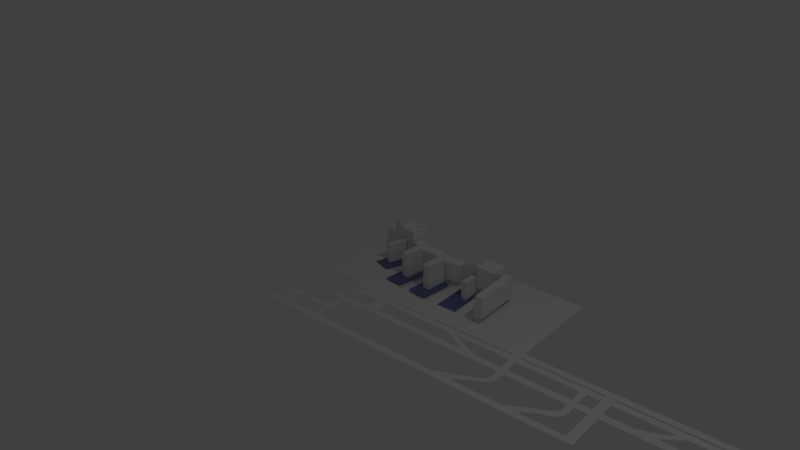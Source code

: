 # Source: aeroporto1.blend  (saved by Blender 2.79.0; exported with 4.5.12 LTS)
import bpy
from mathutils import Matrix  # noqa: F401  (used for matrix-valued properties, if any)

bpy.ops.wm.read_factory_settings(use_empty=True)
scene = bpy.context.scene
scene.name = 'Scene'

# ---- collections
col_collection_1 = bpy.data.collections.new('Collection 1'); scene.collection.children.link(col_collection_1)

# ---- materials (node trees are filled in below, after node groups)
mat_material = bpy.data.materials.new('Material')
mat_material.alpha_threshold = 0.0
mat_material.use_transparent_shadow = False
mat_material.diffuse_color = (0.1557, 0.1754, 0.3757, 1.0)
mat_material.roughness = 0.5
mat_material.line_color = (0.0, 0.0, 0.0, 1.0)

# ---- material node trees

# ---- world
world_world = bpy.data.worlds.new('World'); scene.world = world_world
world_world.color = (0.05088, 0.05088, 0.05088)
world_world.use_sun_shadow = False
world_world.sun_shadow_jitter_overblur = 0.0
world_world.cycles.sampling_method = 'MANUAL'

# ---- cameras
cam_camera = bpy.data.cameras.new('Camera')
cam_camera.clip_end = 100.0
cam_camera.lens = 35.0
cam_camera.sensor_width = 32.0
cam_camera.sensor_height = 18.0
cam_camera.ortho_scale = 7.314
cam_camera.dof.focus_distance = 0.0
cam_camera.dof.aperture_fstop = 128.0

# ---- lights
light_lamp = bpy.data.lights.new('Lamp', 'POINT')
light_lamp.transmission_factor = 0.0
light_lamp.cutoff_distance = 30.0
light_lamp.energy = 100.0
light_lamp.shadow_buffer_clip_start = 1.001
light_lamp.shadow_soft_size = 0.1
light_lamp.shadow_maximum_resolution = 0.006
light_lamp.use_absolute_resolution = True

# ---- meshes
me_plane_013 = bpy.data.meshes.new('Plane.013')
me_plane_013.from_pydata([(-2.142, 0.6838, -0.02022), (-0.2646, 0.6356, -0.02022), (-2.142, 2.684, -0.02022), (-0.2646, 2.636, -0.02022), (-1.79, 0.6849, -0.02022), (-1.81, 2.685, -0.02022), (-1.79, 0.5198, 0.0004644), (-1.789, 0.6502, 0.0004644), (1.593, 0.2551, 0.0004644), (-1.762, 0.3473, 0.0004644), (1.593, 0.3854, 0.0004644), (-1.762, 0.4777, 0.0004644), (0.4718, -0.916, 0.0004644), (-2.224, -0.8731, 0.0004644), (0.4724, -0.7878, 0.0004644), (-2.218, -0.7485, 0.0004644), (-2.048, -0.8768, 0.0004647), (-2.138, -0.8753, 0.0004644), (-2.133, -0.7507, 0.0004644), (-2.048, -0.7486, 0.0004647), (-2.184, -0.4269, 0.0004644), (-2.134, -0.3531, 0.0004644), (-2.118, -0.8801, 0.0004644), (-2.105, -0.7551, 0.0004644), (-2.039, -0.3511, 0.0004647), (-2.107, -0.347, 0.0004647), (-2.081, -0.5863, 0.0004647), (-2.118, -0.5832, 0.0004644), (-2.096, -0.4452, 0.0004647), (-2.043, -0.4428, 0.0004647), (-2.075, -0.6765, 0.0004647), (-2.118, -0.6888, 0.0004644), (-2.162, -0.6511, 0.0004644), (-2.211, -0.6333, 0.0004644), (-2.206, -0.5463, 0.0004644), (-2.15, -0.4768, 0.0004644), (-2.06, -0.5131, 0.0004647), (-2.115, -0.5302, 0.0004644), (-1.778, -0.3066, 0.0004647), (-1.779, -0.4674, 0.0004647), (-1.814, -0.4633, 0.0004647), (-1.815, -0.3612, 0.0004647), (-1.726, -0.3221, 0.0004647), (-1.726, -0.4829, 0.0004647), (-1.705, -0.739, 0.0004644), (-1.702, -0.8858, 0.0004644), (-1.779, -0.884, 0.0004644), (-1.779, -0.7332, 0.0004644), (-1.729, -0.6498, 0.0004647), (-1.775, -0.6578, 0.0004647), (1.558, -0.1504, 0.0004647), (-1.834, -0.05587, 0.0004644), (1.559, -0.02006, 0.0004644), (-1.834, 0.07448, 0.0004644), (-1.717, -0.0866, 0.0004644), (-1.718, 0.07131, 0.0004644), (-1.767, -0.07343, 0.0004644), (-1.808, 0.07379, 0.0004644), (-1.648, 0.06938, 0.0004644), (-1.645, -0.06594, 0.0004644), (-1.68, -0.06448, 0.0004644), (-1.684, 0.07037, 0.0004644), (-1.696, -0.06646, 0.0004644), (-1.705, 0.07095, 0.0004644), (-0.4949, -0.7801, 0.0004644), (-0.5832, -0.9149, 0.0004644), (-0.7351, -0.9086, 0.0004644), (-0.6289, -0.7735, 0.0004644), (-0.2443, -0.1149, 0.0004644), (-0.2971, -0.1074, 0.0004644), (-0.2555, -0.4275, 0.0004644), (-0.3002, -0.373, 0.0004644), (-0.3486, -0.5502, 0.0004644), (-0.3986, -0.5132, 0.0004644), (-0.3339, -0.4332, 0.0004644), (-0.2928, -0.495, 0.0004644), (-0.2918, -0.2858, 0.0004644), (-0.2408, -0.3347, 0.0004644), (-0.2985, 0.03228, 0.0004644), (-0.2477, 0.02945, 0.0004644), (-0.07134, -0.7945, 0.0004644), (-0.1453, -0.9262, 0.0004644), (0.04015, -0.7983, 0.0004644), (-0.009668, -0.9297, 0.0004644), (0.2545, -0.1343, 0.0004647), (0.3018, -0.1357, 0.0004644), (-0.07134, -0.7945, 0.0004644), (-0.07134, -0.7945, 0.0004644), (0.04015, -0.7983, 0.0004644), (0.04015, -0.7983, 0.0004644), (0.3009, -0.2012, 0.0004644), (0.3025, -0.2486, 0.0004644), (0.3068, -0.3119, 0.0004644), (0.298, -0.3677, 0.0004644), (0.2904, -0.436, 0.0004644), (0.2736, -0.4652, 0.0004644), (0.2568, -0.5174, 0.0004644), (0.2289, -0.5522, 0.0004644), (0.1809, -0.5904, 0.0004644), (0.1504, -0.6164, 0.0004644), (0.1281, -0.6598, 0.0004644), (0.1057, -0.7033, 0.0004644), (0.06488, -0.7446, 0.0004644), (-0.008631, -0.7298, 0.0004644), (0.01371, -0.6863, 0.0004644), (0.03777, -0.6441, 0.0004644), (0.06192, -0.6089, 0.0004644), (0.09002, -0.572, 0.0004644), (0.1195, -0.5315, 0.0004644), (0.1758, -0.4717, 0.0004644), (0.2033, -0.432, 0.0004644), (0.2296, -0.3868, 0.0004644), (0.2432, -0.353, 0.0004644), (0.2488, -0.3086, 0.0004644), (0.2482, -0.2527, 0.0004644), (0.248, -0.2017, 0.0004644), (0.2525, 0.0161, 0.0004644), (0.2997, 0.01484, 0.0004644), (-0.3131, 0.4792, 0.0004644), (-0.3166, 0.6097, 0.0004644), (-0.3086, 0.3074, 0.0004644), (-0.312, 0.4378, 0.0004644), (-0.2625, 0.6079, 0.0004644), (-0.2605, 0.436, 0.0004644), (-0.261, 0.4774, 0.0004644), (-0.259, 0.3056, 0.0004644), (0.3037, 0.5924, 0.0004644), (0.304, 0.4206, 0.0004644), (0.3039, 0.462, 0.0004644), (0.2987, 0.2904, 0.0004644), (0.2399, 0.4638, 0.0004644), (0.245, 0.2919, 0.0004644), (0.2403, 0.5941, 0.0004644), (0.2398, 0.4224, 0.0004644), (0.4032, 0.5897, 0.0004644), (0.4027, 0.4179, 0.0004644), (0.4014, 0.01213, 0.0004644), (0.3986, -0.929, 0.0004644), (0.399, -0.8001, 0.0004644), (0.401, -0.1367, 0.0004647), (0.4028, 0.4593, 0.0004644), (0.4023, 0.2876, 0.0004644), (0.4712, 0.5878, 0.0004644), (0.4717, 0.416, 0.0004644), (0.4729, 0.01022, 0.0004644), (0.4734, -0.1375, 0.0004647), (0.4716, 0.4575, 0.0004644), (0.4721, 0.2857, 0.0004644), (0.6874, 0.0045, 0.0004644), (0.6845, -0.1396, 0.0004647), (0.8291, 0.000719, 0.0004644), (0.8287, -0.1411, 0.0004647), (0.9806, 0.4022, 0.0004644), (0.9189, 0.2735, 0.0004644), (1.041, 0.4005, 0.0004644), (0.9932, 0.2714, 0.0004644), (0.6874, 0.0045, 0.0004644), (0.6874, 0.0045, 0.0004644), (0.8291, 0.000719, 0.0004644), (0.8291, 0.000719, 0.0004644), (0.9932, 0.2714, 0.0004644), (0.9932, 0.2714, 0.0004644), (0.9189, 0.2735, 0.0004644), (0.9189, 0.2735, 0.0004644), (0.7156, 0.0373, 0.0004644), (0.7539, 0.05788, 0.0004644), (0.7796, 0.08776, 0.0004644), (0.8095, 0.1145, 0.0004644), (0.84, 0.1409, 0.0004644), (0.8598, 0.1752, 0.0004644), (0.8843, 0.206, 0.0004644), (0.9011, 0.2425, 0.0004644), (0.8491, 0.03373, 0.0004644), (0.8674, 0.06382, 0.0004644), (0.8856, 0.0939, 0.0004644), (0.9038, 0.124, 0.0004644), (0.922, 0.1541, 0.0004644), (0.9403, 0.1841, 0.0004644), (0.9585, 0.2142, 0.0004644), (0.9767, 0.2443, 0.0004644), (1.355, 0.5637, 0.0004644), (1.353, 0.392, 0.0004644), (1.354, 0.4334, 0.0004644), (1.35, -0.1464, 0.0004647), (1.351, -0.0132, 0.0004644), (1.353, 0.2616, 0.0004644), (1.288, 0.4352, 0.0004644), (1.277, -0.1456, 0.0004647), (1.279, -0.0113, 0.0004644), (1.285, 0.2635, 0.0004644), (1.291, 0.5655, 0.0004644), (1.287, 0.3938, 0.0004644), (1.456, 0.5416, 0.0004644), (1.461, 0.3891, 0.0004644), (1.46, 0.4305, 0.0004644), (1.474, -0.1476, 0.0004647), (1.428, 0.004634, 0.0004647), (1.446, 0.2651, 0.0004644), (1.498, 0.388, 0.0004644), (1.497, 0.4295, 0.0004644), (1.504, -0.1479, 0.0004647), (1.509, -0.02203, 0.0004647), (1.499, 0.2576, 0.0004644), (1.507, 0.0161, 0.0004644), (1.507, 0.04153, 0.0004644), (1.506, 0.06695, 0.0004644), (1.505, 0.09238, 0.0004644), (1.504, 0.1178, 0.0004644), (1.503, 0.1432, 0.0004644), (1.502, 0.1687, 0.0004644), (1.501, 0.1941, 0.0004644), (1.5, 0.2195, 0.0004644), (1.5, 0.2449, 0.0004644), (1.452, 0.03297, 0.0004644), (1.459, 0.05354, 0.0004644), (1.462, 0.07743, 0.0004644), (1.465, 0.09851, 0.0004644), (1.467, 0.12, 0.0004644), (1.47, 0.1438, 0.0004644), (1.472, 0.1669, 0.0004644), (1.467, 0.2, 0.0004644), (1.454, 0.2341, 0.0004644), (1.446, 0.2528, 0.0004644), (1.478, 0.43, 0.0004644), (1.458, 0.4957, 0.0004644), (1.476, 0.536, 0.0004644), (1.496, 0.4947, 0.0004644), (1.477, 0.4952, 0.0004644), (1.469, 0.4302, 0.0004644), (1.457, 0.5283, 0.0004644), (1.494, 0.5066, 0.0004644), (1.488, 0.4297, 0.0004644), (1.459, 0.4631, 0.0004644), (1.466, 0.5413, 0.0004644), (1.497, 0.4621, 0.0004644), (1.478, 0.5285, 0.0004644), (1.478, 0.4626, 0.0004644), (1.487, 0.4949, 0.0004644), (1.468, 0.4955, 0.0004644), (1.468, 0.4628, 0.0004644), (1.487, 0.4623, 0.0004644), (1.487, 0.5189, 0.0004644), (1.467, 0.5281, 0.0004644), (-0.7566, 0.319, 0.0004644), (-0.8352, 0.3218, 0.0004644), (-0.8372, 0.4523, 0.0004644), (-0.76, 0.4494, 0.0004644), (-0.6457, 0.04814, 0.0004644), (-0.5208, 0.04583, 0.0004644), (-0.5194, -0.09381, 0.0004644), (-0.6438, -0.09005, 0.0004644), (-1.524, 0.5125, 0.0004644), (-1.523, 0.3408, 0.0004644), (-1.523, -0.06887, 0.0004644), (-1.524, 0.6429, 0.0004644), (-1.524, 0.4711, 0.0004644), (-1.523, 0.06674, 0.0004644), (-1.435, 0.6404, 0.0004644), (-1.433, 0.4686, 0.0004644), (-1.428, 0.06471, 0.0004644), (-1.433, 0.51, 0.0004644), (-1.431, 0.3382, 0.0004644), (-1.426, -0.0712, 0.0004644), (-0.1005, 0.4731, 0.0004644), (-0.1045, 0.6035, 0.0004644)], [], [(4, 1, 3, 5), (0, 4, 5, 2), (251, 6, 7, 254), (252, 9, 11, 255), (17, 13, 15, 18), (46, 16, 19, 47), (22, 17, 18, 23), (35, 34, 20, 21), (16, 22, 23, 19), (29, 28, 25, 24), (30, 31, 27, 26), (36, 37, 28, 29), (19, 23, 31, 30), (18, 15, 33, 32), (32, 33, 34, 35), (28, 35, 21, 25), (26, 27, 37, 36), (40, 41, 38, 39), (29, 24, 41, 40), (39, 38, 42, 43), (66, 45, 44, 67), (45, 46, 47, 44), (48, 44, 47, 49), (43, 48, 49, 39), (56, 51, 53, 57), (62, 54, 55, 63), (54, 56, 57, 55), (253, 59, 58, 256), (59, 60, 61, 58), (60, 62, 63, 61), (38, 56, 54, 42), (87, 86, 80), (65, 66, 67, 64), (77, 76, 69, 68), (75, 74, 71, 70), (64, 67, 73, 72), (72, 73, 74, 75), (70, 71, 76, 77), (68, 69, 78, 79), (84, 68, 79, 116), (89, 87, 80, 82), (88, 89, 82), (90, 115, 84, 85), (81, 65, 64, 86, 87), (137, 83, 89, 88, 138), (83, 81, 87, 89), (82, 80, 103, 102), (102, 103, 104, 101), (101, 104, 105, 100), (100, 105, 106, 99), (99, 106, 107, 98), (98, 107, 108, 97), (97, 108, 109, 96), (96, 109, 110, 95), (95, 110, 111, 94), (94, 111, 112, 93), (93, 112, 113, 92), (92, 113, 114, 91), (91, 114, 115, 90), (85, 84, 116, 117), (139, 85, 117, 136), (125, 120, 121, 123), (124, 118, 119, 122), (131, 125, 123, 133), (263, 124, 122, 264), (78, 120, 125, 79), (141, 129, 127, 135), (140, 128, 126, 134), (129, 131, 133, 127), (128, 130, 132, 126), (116, 131, 129, 117), (12, 137, 138, 14), (145, 139, 136, 144), (147, 141, 135, 143), (146, 140, 134, 142), (157, 156, 148), (153, 162, 163), (186, 146, 142, 190), (138, 139, 145, 14), (147, 144, 136, 141), (146, 143, 135, 140), (159, 157, 148, 150), (158, 159, 150), (155, 153, 163, 161), (160, 155, 161), (171, 153, 155, 179), (149, 145, 144, 156, 157), (187, 151, 159, 158, 188), (151, 149, 157, 159), (189, 160, 161, 154, 191), (162, 147, 143, 152, 163), (161, 163, 152, 154), (148, 164, 172, 150), (164, 165, 173, 172), (165, 166, 174, 173), (166, 167, 175, 174), (167, 168, 176, 175), (168, 169, 177, 176), (169, 170, 178, 177), (170, 171, 179, 178), (195, 183, 184, 196), (197, 185, 181, 193), (194, 182, 180, 192, 229, 224, 232), (185, 189, 191, 181), (183, 187, 188, 184), (182, 186, 190, 180), (191, 186, 182, 181), (188, 189, 185, 184), (200, 195, 196, 201), (202, 197, 193, 198), (242, 229, 192, 233), (50, 200, 201, 52), (8, 202, 198, 10), (222, 197, 202, 212), (199, 198, 193, 194, 228, 223, 231), (196, 213, 203, 201), (213, 214, 204, 203), (214, 215, 205, 204), (215, 216, 206, 205), (216, 217, 207, 206), (217, 218, 208, 207), (218, 219, 209, 208), (219, 220, 210, 209), (220, 221, 211, 210), (221, 222, 212, 211), (240, 236, 227, 237), (239, 232, 224, 238), (236, 239, 238, 227), (223, 228, 239, 236), (228, 194, 232, 239), (234, 240, 237, 226), (199, 231, 240, 234), (231, 223, 236, 240), (226, 237, 241, 230), (237, 227, 235, 241), (235, 242, 233, 225), (227, 238, 242, 235), (238, 224, 229, 242), (124, 123, 121, 118), (120, 243, 246, 121), (243, 244, 245, 246), (69, 249, 248, 78), (249, 250, 247, 248), (243, 248, 247, 244), (262, 253, 256, 259), (261, 252, 255, 258), (260, 251, 254, 257), (250, 262, 259, 247), (244, 261, 258, 245), (118, 260, 257, 119), (260, 258, 255, 251), (261, 259, 256, 252), (130, 263, 264, 132), (1, 4, 7, 254, 257, 119, 122)])
me_plane_013.use_remesh_preserve_volume = False
me_plane_013.use_remesh_preserve_attributes = False
me_plane_013.use_mirror_vertex_groups = False
me_plane_013.update()
me_plane_011 = bpy.data.meshes.new('Plane.011')
me_plane_011.from_pydata([(-1.023, -1.893, 3.903e-08), (0.9767, -1.893, 3.903e-08), (-1.079, 1.454, 0.0), (0.9212, 1.454, 0.0)], [], [(0, 1, 3, 2)])
me_plane_011.materials.append(mat_material)
me_plane_011.use_remesh_preserve_volume = False
me_plane_011.use_remesh_preserve_attributes = False
me_plane_011.use_mirror_vertex_groups = False
me_plane_011.update()
me_plane_010 = bpy.data.meshes.new('Plane.010')
me_plane_010.from_pydata([(-1.023, -1.893, 3.903e-08), (0.9767, -1.893, 3.903e-08), (-1.0, 1.0, 0.0), (1.0, 1.0, 0.0)], [], [(0, 1, 3, 2)])
me_plane_010.materials.append(mat_material)
me_plane_010.use_remesh_preserve_volume = False
me_plane_010.use_remesh_preserve_attributes = False
me_plane_010.use_mirror_vertex_groups = False
me_plane_010.update()
me_plane_009 = bpy.data.meshes.new('Plane.009')
me_plane_009.from_pydata([(-1.023, -1.893, 3.903e-08), (0.9767, -1.893, 3.903e-08), (-1.0, 1.0, 0.0), (1.0, 1.0, 0.0)], [], [(0, 1, 3, 2)])
me_plane_009.materials.append(mat_material)
me_plane_009.use_remesh_preserve_volume = False
me_plane_009.use_remesh_preserve_attributes = False
me_plane_009.use_mirror_vertex_groups = False
me_plane_009.update()
me_plane_008 = bpy.data.meshes.new('Plane.008')
me_plane_008.from_pydata([(-0.9806, -1.447, 1.954e-08), (1.019, -1.447, 1.954e-08), (-1.002, 1.027, 0.0), (0.9976, 1.027, 0.0)], [], [(0, 1, 3, 2)])
me_plane_008.materials.append(mat_material)
me_plane_008.use_remesh_preserve_volume = False
me_plane_008.use_remesh_preserve_attributes = False
me_plane_008.use_mirror_vertex_groups = False
me_plane_008.update()
me_cube_007 = bpy.data.meshes.new('Cube.007')
me_cube_007.from_pydata([(-1.0, -1.0, -1.0), (-1.0, -1.0, 1.0), (-1.0, 1.0, -1.0), (-1.0, 1.0, 1.0), (1.0, -1.0, -1.0), (1.0, -1.0, 1.0), (1.0, 1.0, -1.0), (1.0, 1.0, 1.0)], [], [(0, 1, 3, 2), (2, 3, 7, 6), (6, 7, 5, 4), (4, 5, 1, 0), (2, 6, 4, 0), (7, 3, 1, 5)])
me_cube_007.use_remesh_preserve_volume = False
me_cube_007.use_remesh_preserve_attributes = False
me_cube_007.use_mirror_vertex_groups = False
me_cube_007.update()
me_cube_006 = bpy.data.meshes.new('Cube.006')
me_cube_006.from_pydata([(-1.0, -1.0, -1.0), (-1.0, -1.0, 1.0), (-1.0, 1.0, -1.0), (-1.0, 1.0, 1.0), (1.0, -1.0, -1.0), (1.0, -1.0, 1.0), (1.0, 1.0, -1.0), (1.0, 1.0, 1.0)], [], [(0, 1, 3, 2), (2, 3, 7, 6), (6, 7, 5, 4), (4, 5, 1, 0), (2, 6, 4, 0), (7, 3, 1, 5)])
me_cube_006.use_remesh_preserve_volume = False
me_cube_006.use_remesh_preserve_attributes = False
me_cube_006.use_mirror_vertex_groups = False
me_cube_006.update()
me_cube_005 = bpy.data.meshes.new('Cube.005')
me_cube_005.from_pydata([(-1.0, -1.0, -1.0), (-1.0, -1.0, 1.0), (-1.0, 1.0, -1.0), (-1.0, 1.0, 1.0), (1.0, -1.0, -1.0), (1.0, -1.0, 1.0), (1.0, 1.0, -1.0), (1.0, 1.0, 1.0)], [], [(0, 1, 3, 2), (2, 3, 7, 6), (6, 7, 5, 4), (4, 5, 1, 0), (2, 6, 4, 0), (7, 3, 1, 5)])
me_cube_005.use_remesh_preserve_volume = False
me_cube_005.use_remesh_preserve_attributes = False
me_cube_005.use_mirror_vertex_groups = False
me_cube_005.update()
me_cube_004 = bpy.data.meshes.new('Cube.004')
me_cube_004.from_pydata([(-1.0, -1.0, -1.0), (-1.0, -1.0, 1.0), (-1.0, 1.0, -1.0), (-1.0, 1.0, 1.0), (1.0, -1.0, -1.0), (1.0, -1.0, 1.0), (1.0, 1.0, -1.0), (1.0, 1.0, 1.0)], [], [(0, 1, 3, 2), (2, 3, 7, 6), (6, 7, 5, 4), (4, 5, 1, 0), (2, 6, 4, 0), (7, 3, 1, 5)])
me_cube_004.use_remesh_preserve_volume = False
me_cube_004.use_remesh_preserve_attributes = False
me_cube_004.use_mirror_vertex_groups = False
me_cube_004.update()
me_plane_005 = bpy.data.meshes.new('Plane.005')
me_plane_005.from_pydata([(-22.04, -2.155, -0.3738), (-20.04, -2.155, -0.3738), (-22.04, -0.155, -0.3738), (-20.04, -0.155, -0.3738), (-17.75, 0.3198, -0.3738), (-12.75, 0.3231, -0.3738), (-17.73, -0.4392, -0.3738), (-12.73, -0.436, -0.3738), (-22.04, -0.3494, -0.3738), (-20.04, -0.3443, -0.3738), (-17.73, -0.3385, -0.3738), (-12.73, -0.3258, -0.3738), (-19.99, -0.2607, -0.3738), (-17.69, -0.2507, -0.3738), (-21.99, -0.2694, -0.3738), (-12.7, -0.229, -0.3738), (-22.04, -0.3494, 0.4043), (-22.04, -2.155, 0.4043), (-20.04, -2.155, 0.4043), (-19.99, -0.2607, 0.4043), (-20.04, -0.155, 0.4043), (-22.04, -0.155, 0.4043), (-17.69, -0.2507, 0.4043), (-17.75, 0.3198, 0.4043), (-12.75, 0.3231, 0.4043), (-12.73, -0.3258, 0.4043), (-12.73, -0.436, 0.4043), (-17.73, -0.4392, 0.4043), (-21.99, -0.2694, 0.4043), (-20.04, -0.3443, 0.4043), (-17.73, -0.3385, 0.4043), (-12.7, -0.229, 0.4043), (9.11, -0.04628, 0.2503), (8.013, 0.2792, 0.2503), (9.11, -0.04628, -0.4004), (8.013, 0.2792, -0.4004), (-8.273, -0.5016, 0.2503), (-7.865, -0.1897, 0.2503), (-8.273, -0.5016, -0.4004), (-7.865, -0.1897, -0.4004), (-5.557, -0.5805, -0.4004), (-2.159, -0.6006, -0.4004), (0.7515, -0.3683, -0.4004), (5.286, -0.4096, -0.4004), (7.19, -0.1773, -0.4004), (6.41, 0.1984, -0.4004), (4.522, 0.0342, -0.4004), (0.2408, 0.08234, -0.4004), (-3.395, -0.2184, -0.4004), (-5.879, -0.1664, -0.4004), (7.19, -0.1773, 0.2503), (5.286, -0.4096, 0.2503), (0.7515, -0.3683, 0.2503), (-2.159, -0.6006, 0.2503), (-5.557, -0.5805, 0.2503), (-5.879, -0.1664, 0.2503), (-3.395, -0.2184, 0.2503), (0.2408, 0.08234, 0.2503), (4.522, 0.0342, 0.2503), (6.41, 0.1984, 0.2503), (8.273, 0.202, 0.2503), (8.273, 0.202, -0.4004), (-7.962, -0.2637, -0.4004), (-7.962, -0.2637, 0.2503), (-5.802, -0.2647, 0.2503), (-3.102, -0.3091, 0.2503), (0.362, -0.0246, 0.2503), (4.703, -0.07113, 0.2503), (6.595, 0.1092, 0.2503), (6.595, 0.1092, -0.4004), (4.703, -0.07113, -0.4004), (0.362, -0.0246, -0.4004), (-3.102, -0.3091, -0.4004), (-5.802, -0.2647, -0.4004), (8.403, 0.1635, -0.4004), (-8.01, -0.3007, -0.4004), (-8.01, -0.3007, 0.2503), (-5.764, -0.3137, 0.2503), (-2.955, -0.3543, 0.2503), (0.4225, -0.07795, 0.2503), (4.794, -0.1237, 0.2503), (6.687, 0.06477, 0.2503), (6.687, 0.06477, -0.4004), (4.794, -0.1237, -0.4004), (0.4225, -0.07795, -0.4004), (-2.955, -0.3543, -0.4004), (-5.764, -0.3137, -0.4004), (8.403, 0.1635, 0.2503), (-10.39, -0.231, -0.5611), (-10.31, -0.2806, -0.5611), (-10.39, -0.231, 0.4281), (-10.31, -0.2806, 0.4281), (22.53, 0.8103, -0.04845), (21.11, 1.407, -0.04845), (22.53, 0.8103, -0.6357), (21.11, 1.407, -0.6357), (18.6, 0.5945, -0.04845), (17.18, 1.191, -0.04845), (18.6, 0.5945, -0.6357), (17.18, 1.191, -0.6357), (15.63, 0.2409, -0.5635), (14.22, 0.9354, -0.5623), (15.6, 0.2593, 0.5746), (14.2, 0.9538, 0.5758), (9.269, -0.02653, -0.5635), (7.866, 0.668, -0.5623), (9.247, -0.008094, 0.5746), (7.844, 0.6864, 0.5758), (14.81, 0.678, 0.5753), (12.43, 0.1256, 0.5746), (11.02, 0.8201, 0.5758), (8.456, 0.4106, 0.5753), (11.63, 0.5443, 0.5753), (10.41, 0.7945, 0.5758), (11.82, 0.09998, 0.5746), (11.02, 0.5187, 0.5753), (8.489, 0.7135, 0.5758), (9.101, 0.4378, 0.5753), (9.893, 0.01905, 0.5746), (14.31, 0.9034, 0.5757), (7.956, 0.636, 0.5757), (11.13, 0.7697, 0.5757), (10.52, 0.7441, 0.5757), (8.601, 0.6631, 0.5757), (10.53, 0.7439, 0.6625), (11.02, 0.5186, 0.6621), (9.101, 0.4376, 0.6621), (8.601, 0.663, 0.6625), (15.16, 0.4685, 0.575), (15.31, 0.4188, 0.5749), (8.755, 0.2429, 0.575), (8.906, 0.1932, 0.5749), (11.96, 0.3557, 0.575), (12.11, 0.306, 0.5749), (11.35, 0.3341, 0.575), (11.5, 0.2844, 0.5749), (9.406, 0.2658, 0.575), (9.556, 0.2161, 0.5749), (15.24, 0.4318, -0.5632), (15.19, 0.4699, 0.5749), (15.3, 0.4261, 0.5749), (15.33, 0.3898, -0.5633), (18.5, 0.5792, -0.5656), (18.41, 0.6212, -0.5656), (18.36, 0.6593, 0.5726), (18.47, 0.6155, 0.5725)], [], [(14, 2, 3, 12), (10, 6, 7, 11), (13, 10, 11, 15), (0, 8, 9, 1), (4, 13, 15, 5), (8, 14, 12, 9), (12, 13, 10, 9), (28, 19, 20, 21), (30, 25, 26, 27), (22, 31, 25, 30), (17, 18, 29, 16), (23, 24, 31, 22), (16, 29, 19, 28), (19, 29, 30, 22), (4, 5, 24, 23), (9, 10, 30, 29), (11, 7, 26, 25), (13, 12, 19, 22), (7, 6, 27, 26), (8, 0, 17, 16), (14, 8, 16, 28), (0, 1, 18, 17), (2, 14, 28, 21), (1, 9, 29, 18), (12, 3, 20, 19), (5, 15, 31, 24), (6, 10, 30, 27), (3, 2, 21, 20), (11, 25, 91, 89), (13, 4, 23, 22), (60, 33, 35, 61), (73, 49, 39, 62), (62, 39, 37, 63), (68, 59, 33, 60), (40, 38, 36, 54), (45, 35, 33, 59), (39, 49, 55, 37), (49, 48, 56, 55), (48, 47, 57, 56), (47, 46, 58, 57), (46, 45, 59, 58), (34, 44, 50, 32), (44, 43, 51, 50), (43, 42, 52, 51), (42, 41, 53, 52), (41, 40, 54, 53), (63, 37, 55, 64), (64, 55, 56, 65), (65, 56, 57, 66), (66, 57, 58, 67), (67, 58, 59, 68), (61, 35, 45, 69), (69, 45, 46, 70), (70, 46, 47, 71), (71, 47, 48, 72), (72, 48, 49, 73), (85, 72, 73, 86), (84, 71, 72, 85), (83, 70, 71, 84), (82, 69, 70, 83), (74, 61, 69, 82), (80, 67, 68, 81), (79, 66, 67, 80), (78, 65, 66, 79), (77, 64, 65, 78), (76, 63, 64, 77), (81, 68, 60, 87), (62, 63, 90, 88), (86, 73, 62, 75), (87, 60, 61, 74), (32, 87, 74, 34), (40, 86, 75, 38), (38, 75, 76, 36), (50, 81, 87, 32), (36, 76, 77, 54), (54, 77, 78, 53), (53, 78, 79, 52), (52, 79, 80, 51), (51, 80, 81, 50), (34, 74, 82, 44), (44, 82, 83, 43), (43, 83, 84, 42), (42, 84, 85, 41), (41, 85, 86, 40), (88, 89, 91, 90), (63, 76, 91, 90), (31, 15, 88, 90), (76, 75, 89, 91), (15, 11, 89, 88), (25, 31, 90, 91), (75, 62, 88, 89), (92, 93, 95, 94), (94, 95, 99, 98), (98, 99, 97, 96), (96, 97, 93, 92), (94, 98, 96, 92), (99, 95, 93, 97), (138, 101, 103, 119, 108, 128, 139), (123, 116, 107, 120), (106, 131, 130, 111, 120, 107, 105, 104), (104, 105, 101, 138, 141, 100), (102, 109, 114, 118, 106, 104, 100), (107, 116, 113, 110, 103, 101, 105), (136, 117, 111, 130), (128, 108, 112, 132), (119, 103, 110, 121), (132, 112, 115, 134), (121, 110, 113, 122), (134, 115, 117, 136), (122, 113, 116, 123), (123, 117, 126, 127), (112, 121, 122, 115), (108, 119, 121, 112), (117, 123, 120, 111), (125, 124, 127, 126), (117, 115, 125, 126), (115, 122, 124, 125), (122, 123, 127, 124), (114, 135, 137, 118), (135, 134, 136, 137), (109, 133, 135, 114), (133, 132, 134, 135), (102, 129, 133, 109), (129, 140, 139, 128, 132, 133), (118, 137, 131, 106), (137, 136, 130, 131), (138, 139, 144, 143), (100, 141, 140, 129, 102), (142, 143, 144, 145), (141, 138, 143, 142), (140, 141, 142, 145), (139, 140, 145, 144)])
me_plane_005.use_remesh_preserve_volume = False
me_plane_005.use_remesh_preserve_attributes = False
me_plane_005.use_mirror_vertex_groups = False
me_plane_005.update()

# ---- objects
ob_plane_006 = bpy.data.objects.new('Plane.006', me_plane_013)
ob_plane_005 = bpy.data.objects.new('Plane.005', me_plane_011)
ob_plane_004 = bpy.data.objects.new('Plane.004', me_plane_010)
ob_plane_003 = bpy.data.objects.new('Plane.003', me_plane_009)
ob_plane_002 = bpy.data.objects.new('Plane.002', me_plane_008)
ob_cube_003 = bpy.data.objects.new('Cube.003', me_cube_007)
ob_cube_002 = bpy.data.objects.new('Cube.002', me_cube_006)
ob_cube_001 = bpy.data.objects.new('Cube.001', me_cube_005)
ob_cube = bpy.data.objects.new('Cube', me_cube_004)
ob_plane = bpy.data.objects.new('Plane', me_plane_005)
ob_lamp = bpy.data.objects.new('Lamp', light_lamp)
ob_camera = bpy.data.objects.new('Camera', cam_camera)

# ---- transforms, parenting, visibility, modifiers, constraints
ob_plane_006.location = (1.742, 0.09949, -0.2751)
ob_plane_006.rotation_euler = (0.0, -0.0, 0.2626)
ob_plane_006.scale = (2.032, 0.8277, 1.0)
ob_plane_006.lineart.crease_threshold = 0.0
ob_plane_005.location = (-0.6249, 0.6799, -0.2931)
ob_plane_005.rotation_euler = (0.0, -0.0, 0.2528)
ob_plane_005.scale = (0.1719, 0.2031, 0.2032)
ob_plane_005.lineart.crease_threshold = 0.0
ob_plane_004.location = (-1.159, 0.5389, -0.2557)
ob_plane_004.rotation_euler = (0.0, -0.0, 0.1417)
ob_plane_004.scale = (0.1719, 0.2031, 0.2032)
ob_plane_004.lineart.crease_threshold = 0.0
ob_plane_003.location = (-1.681, 0.461, -0.2575)
ob_plane_003.rotation_euler = (0.0, -0.08091, 0.1417)
ob_plane_003.scale = (0.1719, 0.2031, 0.2032)
ob_plane_003.lineart.crease_threshold = 0.0
ob_plane_002.location = (-2.216, 0.5401, -0.2927)
ob_plane_002.rotation_euler = (0.0, -0.0, -0.07453)
ob_plane_002.scale = (0.1719, 0.2031, 0.2032)
ob_plane_002.lineart.crease_threshold = 0.0
ob_cube_003.location = (-0.6091, 0.8118, -0.1314)
ob_cube_003.rotation_euler = (9.859e-09, -0.0, 0.2528)
ob_cube_003.scale = (0.04224, 0.1336, 0.1567)
ob_cube_003.lineart.crease_threshold = 0.0
ob_cube_002.location = (-1.155, 0.539, -0.03683)
ob_cube_002.rotation_euler = (0.0, -0.0, 0.1417)
ob_cube_002.scale = (0.05726, 0.1811, 0.2124)
ob_cube_002.lineart.crease_threshold = 0.0
ob_cube_001.location = (-1.668, 0.4969, -0.03683)
ob_cube_001.rotation_euler = (0.0, -0.0, 0.1417)
ob_cube_001.scale = (0.05726, 0.1811, 0.2124)
ob_cube_001.lineart.crease_threshold = 0.0
ob_cube.location = (-2.232, 0.5771, -0.1061)
ob_cube.rotation_euler = (4.566e-10, -0.0, -0.07453)
ob_cube.scale = (0.03918, 0.1686, 0.1683)
ob_cube.lineart.crease_threshold = 0.0
ob_plane.location = (-1.437, 0.9234, 0.0)
ob_plane.rotation_euler = (0.0, -0.002126, 0.2686)
ob_plane.scale = (-0.06435, 0.4234, 0.4573)
ob_plane.lineart.crease_threshold = 0.0
ob_lamp.location = (4.051, 0.03825, 7.442)
ob_lamp.rotation_euler = (0.6503, 0.05522, 2.008)
ob_lamp.lock_rotations_4d = False
ob_lamp.empty_display_type = 'ARROWS'
ob_lamp.color = (0.0, 0.0, 0.0, 0.0)
ob_lamp.lineart.crease_threshold = 0.0
ob_camera.location = (8.483, -6.919, 6.882)
ob_camera.rotation_euler = (1.109, -0.0, 0.9566)
ob_camera.lock_rotations_4d = False
ob_camera.empty_display_type = 'ARROWS'
ob_camera.color = (0.0, 0.0, 0.0, 0.0)
ob_camera.display_type = 'WIRE'
ob_camera.lineart.crease_threshold = 0.0

# ---- collection membership
col_collection_1.objects.link(ob_plane_006)
col_collection_1.objects.link(ob_plane_005)
col_collection_1.objects.link(ob_plane_004)
col_collection_1.objects.link(ob_plane_003)
col_collection_1.objects.link(ob_plane_002)
col_collection_1.objects.link(ob_cube_003)
col_collection_1.objects.link(ob_cube_002)
col_collection_1.objects.link(ob_cube_001)
col_collection_1.objects.link(ob_cube)
col_collection_1.objects.link(ob_plane)
col_collection_1.objects.link(ob_lamp)
col_collection_1.objects.link(ob_camera)

# ---- scene / render settings (as saved in the file)
scene.camera = ob_camera
scene.frame_start = 1; scene.frame_end = 250; scene.frame_set(1)
scene.render.engine = 'BLENDER_EEVEE_NEXT'
scene.render.resolution_percentage = 50
scene.render.dither_intensity = 0.0
scene.cycles.use_denoising = False
scene.cycles.samples = 128
scene.cycles.sampling_pattern = 'TABULATED_SOBOL'
scene.cycles.use_adaptive_sampling = False
scene.cycles.use_light_tree = False
scene.cycles.blur_glossy = 0.0
scene.cycles.sample_clamp_indirect = 0.0
scene.view_settings.view_transform = 'Standard'
bpy.context.view_layer.update()
